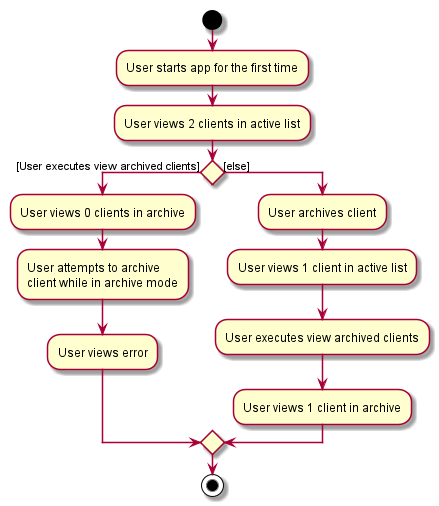

The diagram above was rendered by PlantUML. Its source (embedded in the PNG):
@startuml
start
:User starts app for the first time;

:User views 2 clients in active list;


if () then ([User executes view archived clients])
    :User views 0 clients in archive;
    :User attempts to archive
    client while in archive mode;
    :User views error;

else ([else])
    :User archives client;
    :User views 1 client in active list;
    :User executes view archived clients;
    :User views 1 client in archive;

endif
stop
@enduml